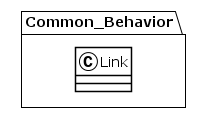

The diagram above was rendered by PlantUML. Its source (embedded in the PNG):
@startuml
!theme plain
package Common_Behavior {
class Link {
}
}
@enduml